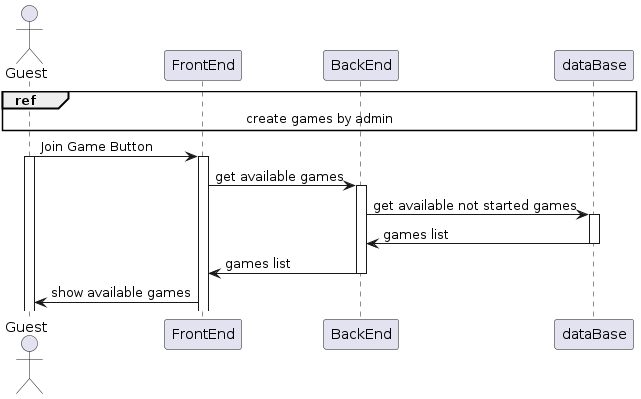

The diagram above was rendered by PlantUML. Its source (embedded in the PNG):
@startuml

actor Guest



ref over Guest,FrontEnd,BackEnd,dataBase: create games by admin

Guest ->  FrontEnd : Join Game Button
Activate Guest
Activate FrontEnd

FrontEnd -> BackEnd : get available games
Activate BackEnd

BackEnd -> dataBase : get available not started games
Activate dataBase

dataBase -> BackEnd : games list
deactivate dataBase

BackEnd -> FrontEnd : games list
deactivate BackEnd

FrontEnd -> Guest : show available games



@enduml